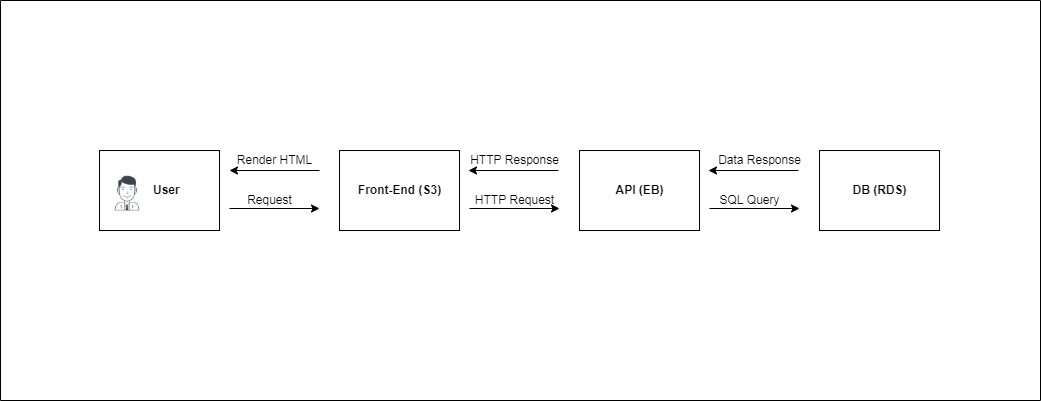

The diagram above was exported from draw.io. Its source (the exported page's mxGraphModel, read from the mxfile embedded in the PNG):
<mxGraphModel dx="782" dy="408" grid="1" gridSize="10" guides="1" tooltips="1" connect="1" arrows="1" fold="1" page="1" pageScale="1" pageWidth="827" pageHeight="1169" math="0" shadow="0">
  <root>
    <mxCell id="0" />
    <mxCell id="1" parent="0" />
    <mxCell id="dNxyNK7c78bLwvsdeMH5-11" value="" style="swimlane;html=1;startSize=0;horizontal=1;containerType=tree;glass=0;strokeColor=#000000;" parent="1" vertex="1">
      <mxGeometry x="60" y="10" width="1040" height="400" as="geometry" />
    </mxCell>
    <UserObject label="User" name="Evan Valet" position="HR Director" location="Office 4" email="me@example.com" placeholders="1" link="https://www.draw.io" id="dNxyNK7c78bLwvsdeMH5-16">
      <mxCell style="label;image=https://cdn3.iconfinder.com/data/icons/user-avatars-1/512/users-9-2-128.png;whiteSpace=wrap;html=1;rounded=0;glass=0;treeFolding=1;treeMoving=1;" parent="dNxyNK7c78bLwvsdeMH5-11" vertex="1">
        <mxGeometry x="140" y="150" width="120" height="80" as="geometry" />
      </mxCell>
    </UserObject>
    <mxCell id="8YWxrVKg_n1KTO7tET1F-1" value="" style="endArrow=classic;html=1;rounded=0;entryX=0;entryY=0.5;entryDx=0;entryDy=0;" edge="1" parent="dNxyNK7c78bLwvsdeMH5-11">
      <mxGeometry width="50" height="50" relative="1" as="geometry">
        <mxPoint x="270" y="208" as="sourcePoint" />
        <mxPoint x="360" y="208" as="targetPoint" />
      </mxGeometry>
    </mxCell>
    <mxCell id="8YWxrVKg_n1KTO7tET1F-4" value="" style="endArrow=classic;html=1;rounded=0;" edge="1" parent="dNxyNK7c78bLwvsdeMH5-11">
      <mxGeometry width="50" height="50" relative="1" as="geometry">
        <mxPoint x="360" y="170" as="sourcePoint" />
        <mxPoint x="270" y="170" as="targetPoint" />
      </mxGeometry>
    </mxCell>
    <mxCell id="8YWxrVKg_n1KTO7tET1F-7" value="Request" style="text;html=1;resizable=0;autosize=1;align=center;verticalAlign=middle;points=[];fillColor=none;strokeColor=none;rounded=0;" vertex="1" parent="dNxyNK7c78bLwvsdeMH5-11">
      <mxGeometry x="280" y="190" width="60" height="20" as="geometry" />
    </mxCell>
    <mxCell id="8YWxrVKg_n1KTO7tET1F-8" value="" style="rounded=0;whiteSpace=wrap;html=1;strokeColor=#000000;" vertex="1" parent="dNxyNK7c78bLwvsdeMH5-11">
      <mxGeometry x="380" y="150" width="120" height="80" as="geometry" />
    </mxCell>
    <mxCell id="8YWxrVKg_n1KTO7tET1F-9" value="&lt;b&gt;Front-End (S3)&lt;/b&gt;" style="text;html=1;resizable=0;autosize=1;align=center;verticalAlign=middle;points=[];fillColor=none;strokeColor=none;rounded=0;" vertex="1" parent="dNxyNK7c78bLwvsdeMH5-11">
      <mxGeometry x="390" y="180" width="100" height="20" as="geometry" />
    </mxCell>
    <mxCell id="8YWxrVKg_n1KTO7tET1F-10" value="HTTP Request" style="text;html=1;resizable=0;autosize=1;align=center;verticalAlign=middle;points=[];fillColor=none;strokeColor=none;rounded=0;" vertex="1" parent="dNxyNK7c78bLwvsdeMH5-11">
      <mxGeometry x="510" y="190" width="90" height="20" as="geometry" />
    </mxCell>
    <mxCell id="8YWxrVKg_n1KTO7tET1F-13" value="" style="rounded=0;whiteSpace=wrap;html=1;strokeColor=#000000;" vertex="1" parent="dNxyNK7c78bLwvsdeMH5-11">
      <mxGeometry x="620" y="150" width="120" height="80" as="geometry" />
    </mxCell>
    <mxCell id="8YWxrVKg_n1KTO7tET1F-14" value="&lt;b&gt;API (EB)&lt;/b&gt;" style="text;html=1;resizable=0;autosize=1;align=center;verticalAlign=middle;points=[];fillColor=none;strokeColor=none;rounded=0;" vertex="1" parent="dNxyNK7c78bLwvsdeMH5-11">
      <mxGeometry x="650" y="180" width="60" height="20" as="geometry" />
    </mxCell>
    <mxCell id="8YWxrVKg_n1KTO7tET1F-15" value="" style="rounded=0;whiteSpace=wrap;html=1;strokeColor=#000000;" vertex="1" parent="dNxyNK7c78bLwvsdeMH5-11">
      <mxGeometry x="860" y="150" width="120" height="80" as="geometry" />
    </mxCell>
    <mxCell id="8YWxrVKg_n1KTO7tET1F-16" value="&lt;b&gt;DB (RDS)&lt;/b&gt;" style="text;html=1;resizable=0;autosize=1;align=center;verticalAlign=middle;points=[];fillColor=none;strokeColor=none;rounded=0;" vertex="1" parent="dNxyNK7c78bLwvsdeMH5-11">
      <mxGeometry x="885" y="180" width="70" height="20" as="geometry" />
    </mxCell>
    <mxCell id="8YWxrVKg_n1KTO7tET1F-17" value="SQL Query" style="text;html=1;resizable=0;autosize=1;align=center;verticalAlign=middle;points=[];fillColor=none;strokeColor=none;rounded=0;" vertex="1" parent="dNxyNK7c78bLwvsdeMH5-11">
      <mxGeometry x="750" y="190" width="80" height="20" as="geometry" />
    </mxCell>
    <mxCell id="8YWxrVKg_n1KTO7tET1F-18" value="Data Response" style="text;html=1;resizable=0;autosize=1;align=center;verticalAlign=middle;points=[];fillColor=none;strokeColor=none;rounded=0;" vertex="1" parent="dNxyNK7c78bLwvsdeMH5-11">
      <mxGeometry x="750" y="150" width="100" height="20" as="geometry" />
    </mxCell>
    <mxCell id="8YWxrVKg_n1KTO7tET1F-19" value="HTTP Response" style="text;html=1;resizable=0;autosize=1;align=center;verticalAlign=middle;points=[];fillColor=none;strokeColor=none;rounded=0;" vertex="1" parent="dNxyNK7c78bLwvsdeMH5-11">
      <mxGeometry x="505" y="150" width="100" height="20" as="geometry" />
    </mxCell>
    <mxCell id="8YWxrVKg_n1KTO7tET1F-20" value="Render HTML" style="text;html=1;resizable=0;autosize=1;align=center;verticalAlign=middle;points=[];fillColor=none;strokeColor=none;rounded=0;" vertex="1" parent="dNxyNK7c78bLwvsdeMH5-11">
      <mxGeometry x="270" y="150" width="90" height="20" as="geometry" />
    </mxCell>
    <mxCell id="8YWxrVKg_n1KTO7tET1F-2" value="" style="endArrow=classic;html=1;rounded=0;entryX=0;entryY=0.5;entryDx=0;entryDy=0;" edge="1" parent="1">
      <mxGeometry width="50" height="50" relative="1" as="geometry">
        <mxPoint x="570" y="218" as="sourcePoint" />
        <mxPoint x="660" y="218" as="targetPoint" />
      </mxGeometry>
    </mxCell>
    <mxCell id="8YWxrVKg_n1KTO7tET1F-3" value="" style="endArrow=classic;html=1;rounded=0;entryX=0;entryY=0.5;entryDx=0;entryDy=0;" edge="1" parent="1">
      <mxGeometry width="50" height="50" relative="1" as="geometry">
        <mxPoint x="810" y="218" as="sourcePoint" />
        <mxPoint x="900" y="218" as="targetPoint" />
      </mxGeometry>
    </mxCell>
    <mxCell id="8YWxrVKg_n1KTO7tET1F-5" value="" style="endArrow=classic;html=1;rounded=0;" edge="1" parent="1">
      <mxGeometry width="50" height="50" relative="1" as="geometry">
        <mxPoint x="659" y="180" as="sourcePoint" />
        <mxPoint x="569" y="180" as="targetPoint" />
      </mxGeometry>
    </mxCell>
    <mxCell id="8YWxrVKg_n1KTO7tET1F-6" value="" style="endArrow=classic;html=1;rounded=0;" edge="1" parent="1">
      <mxGeometry width="50" height="50" relative="1" as="geometry">
        <mxPoint x="899" y="180" as="sourcePoint" />
        <mxPoint x="809" y="180" as="targetPoint" />
      </mxGeometry>
    </mxCell>
  </root>
</mxGraphModel>